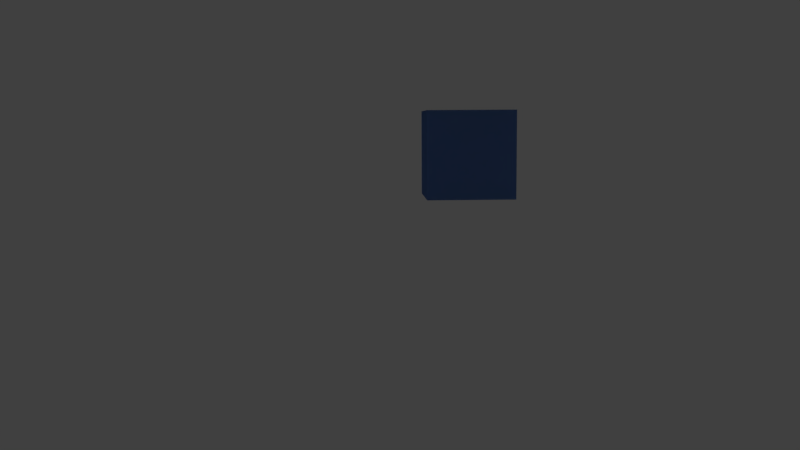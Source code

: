 # Source: animacionJuanManuel.blend  (saved by Blender 2.79.0; exported with 4.5.12 LTS)
import bpy
from mathutils import Matrix  # noqa: F401  (used for matrix-valued properties, if any)

bpy.ops.wm.read_factory_settings(use_empty=True)
scene = bpy.context.scene
scene.name = 'Scene'

# ---- collections
col_collection_1 = bpy.data.collections.new('Collection 1'); scene.collection.children.link(col_collection_1)

# ---- materials (node trees are filled in below, after node groups)
mat_material_003 = bpy.data.materials.new('Material.003')
mat_material_003.alpha_threshold = 0.0
mat_material_003.use_transparent_shadow = False
mat_material_003.diffuse_color = (0.8, 0.05327, 0.6927, 1.0)
mat_material_003.roughness = 0.5
mat_material_002 = bpy.data.materials.new('Material.002')
mat_material_002.alpha_threshold = 0.0
mat_material_002.use_transparent_shadow = False
mat_material_002.diffuse_color = (0.0, 0.0, 0.0, 1.0)
mat_material_002.roughness = 0.5
mat_material = bpy.data.materials.new('Material')
mat_material.alpha_threshold = 0.0
mat_material.use_transparent_shadow = False
mat_material.diffuse_color = (0.1981, 0.3763, 0.7991, 1.0)
mat_material.roughness = 0.5
mat_material.line_color = (0.0, 0.0, 0.0, 1.0)
mat_material_004 = bpy.data.materials.new('Material.004')
mat_material_004.alpha_threshold = 0.0
mat_material_004.use_transparent_shadow = False
mat_material_004.diffuse_color = (0.006271, 0.8, 0.0, 1.0)
mat_material_004.roughness = 0.5
mat_material_006 = bpy.data.materials.new('Material.006')
mat_material_006.alpha_threshold = 0.0
mat_material_006.use_transparent_shadow = False
mat_material_006.diffuse_color = (0.006271, 0.8, 0.0, 1.0)
mat_material_006.roughness = 0.5
mat_material_007 = bpy.data.materials.new('Material.007')
mat_material_007.alpha_threshold = 0.0
mat_material_007.use_transparent_shadow = False
mat_material_007.diffuse_color = (0.0, 0.0, 0.0, 1.0)
mat_material_007.roughness = 0.5
mat_material_008 = bpy.data.materials.new('Material.008')
mat_material_008.alpha_threshold = 0.0
mat_material_008.use_transparent_shadow = False
mat_material_008.diffuse_color = (0.1981, 0.3763, 0.7991, 1.0)
mat_material_008.roughness = 0.5
mat_material_008.line_color = (0.0, 0.0, 0.0, 1.0)

# ---- material node trees

# ---- world
world_world = bpy.data.worlds.new('World'); scene.world = world_world
world_world.color = (0.05088, 0.05088, 0.05088)
world_world.use_sun_shadow = False
world_world.sun_shadow_jitter_overblur = 0.0
world_world.cycles.sampling_method = 'MANUAL'

# ---- cameras
cam_camera = bpy.data.cameras.new('Camera')
cam_camera.clip_end = 100.0
cam_camera.lens = 35.0
cam_camera.sensor_width = 32.0
cam_camera.sensor_height = 18.0
cam_camera.ortho_scale = 7.314
cam_camera.dof.focus_distance = 0.0
cam_camera.dof.aperture_fstop = 128.0

# ---- lights
light_lamp = bpy.data.lights.new('Lamp', 'POINT')
light_lamp.transmission_factor = 0.0
light_lamp.cutoff_distance = 30.0
light_lamp.energy = 100.0
light_lamp.shadow_buffer_clip_start = 1.001
light_lamp.shadow_soft_size = 0.1
light_lamp.shadow_maximum_resolution = 0.006
light_lamp.use_absolute_resolution = True

# ---- meshes
me_cube_001 = bpy.data.meshes.new('Cube.001')
me_cube_001.from_pydata([(-1.0, -1.0, -1.0), (-1.0, -1.0, 1.0), (-1.0, 1.0, -1.0), (-1.0, 1.0, 1.0), (1.0, -1.0, -1.0), (1.0, -1.0, 1.0), (1.0, 1.0, -1.0), (1.0, 1.0, 1.0)], [], [(0, 1, 3, 2), (2, 3, 7, 6), (6, 7, 5, 4), (4, 5, 1, 0), (2, 6, 4, 0), (7, 3, 1, 5)])
me_cube_001.materials.append(mat_material_003)
me_cube_001.use_remesh_preserve_volume = False
me_cube_001.use_remesh_preserve_attributes = False
me_cube_001.use_mirror_vertex_groups = False
me_cube_001.update()
me_plane = bpy.data.meshes.new('Plane')
me_plane.from_pydata([(-1.0, -1.0, 0.0), (1.0, -1.0, 0.0), (-1.0, 1.0, 0.0), (1.0, 1.0, 0.0)], [], [(0, 1, 3, 2)])
me_plane.materials.append(mat_material_002)
me_plane.use_remesh_preserve_volume = False
me_plane.use_remesh_preserve_attributes = False
me_plane.use_mirror_vertex_groups = False
me_plane.update()
me_cube = bpy.data.meshes.new('Cube')
me_cube.from_pydata([(1.0, 1.0, -1.0), (1.0, -1.0, -1.0), (-1.0, -1.0, -1.0), (-1.0, 1.0, -1.0), (1.0, 1.0, 1.0), (1.0, -1.0, 1.0), (-1.0, -1.0, 1.0), (-1.0, 1.0, 1.0)], [], [(0, 1, 2, 3), (4, 7, 6, 5), (0, 4, 5, 1), (1, 5, 6, 2), (2, 6, 7, 3), (4, 0, 3, 7)])
me_cube.materials.append(mat_material)
me_cube.use_remesh_preserve_volume = False
me_cube.use_remesh_preserve_attributes = False
me_cube.use_mirror_vertex_groups = False
me_cube.update()
me_cube_002 = bpy.data.meshes.new('Cube.002')
me_cube_002.from_pydata([(-1.0, -1.0, -1.0), (-1.0, -1.0, 1.0), (-1.0, 1.0, -1.0), (-1.0, 1.0, 1.0), (1.0, -1.0, -1.0), (1.0, -1.0, 1.0), (1.0, 1.0, -1.0), (1.0, 1.0, 1.0)], [], [(0, 1, 3, 2), (2, 3, 7, 6), (6, 7, 5, 4), (4, 5, 1, 0), (2, 6, 4, 0), (7, 3, 1, 5)])
me_cube_002.materials.append(mat_material_004)
me_cube_002.use_remesh_preserve_volume = False
me_cube_002.use_remesh_preserve_attributes = False
me_cube_002.use_mirror_vertex_groups = False
me_cube_002.update()
me_cube_003 = bpy.data.meshes.new('Cube.003')
me_cube_003.from_pydata([(-1.0, -1.0, -1.0), (-1.0, -1.0, 1.0), (-1.0, 1.0, -1.0), (-1.0, 1.0, 1.0), (1.0, -1.0, -1.0), (1.0, -1.0, 1.0), (1.0, 1.0, -1.0), (1.0, 1.0, 1.0)], [], [(0, 1, 3, 2), (2, 3, 7, 6), (6, 7, 5, 4), (4, 5, 1, 0), (2, 6, 4, 0), (7, 3, 1, 5)])
me_cube_003.materials.append(mat_material_006)
me_cube_003.use_remesh_preserve_volume = False
me_cube_003.use_remesh_preserve_attributes = False
me_cube_003.use_mirror_vertex_groups = False
me_cube_003.update()
me_plane_001 = bpy.data.meshes.new('Plane.001')
me_plane_001.from_pydata([(-1.0, -1.0, 0.0), (1.0, -1.0, 0.0), (-1.0, 1.0, 0.0), (1.0, 1.0, 0.0)], [], [(0, 1, 3, 2)])
me_plane_001.materials.append(mat_material_007)
me_plane_001.use_remesh_preserve_volume = False
me_plane_001.use_remesh_preserve_attributes = False
me_plane_001.use_mirror_vertex_groups = False
me_plane_001.update()
me_cube_004 = bpy.data.meshes.new('Cube.004')
me_cube_004.from_pydata([(1.0, 1.0, -1.0), (1.0, -1.0, -1.0), (-1.0, -1.0, -1.0), (-1.0, 1.0, -1.0), (1.0, 1.0, 1.0), (1.0, -1.0, 1.0), (-1.0, -1.0, 1.0), (-1.0, 1.0, 1.0)], [], [(0, 1, 2, 3), (4, 7, 6, 5), (0, 4, 5, 1), (1, 5, 6, 2), (2, 6, 7, 3), (4, 0, 3, 7)])
me_cube_004.materials.append(mat_material_008)
me_cube_004.use_remesh_preserve_volume = False
me_cube_004.use_remesh_preserve_attributes = False
me_cube_004.use_mirror_vertex_groups = False
me_cube_004.update()

# ---- objects
ob_saut_s_mom = bpy.data.objects.new("Saut's Mom", me_cube_001)
ob_telon_abajo = bpy.data.objects.new('telon_abajo', me_plane)
ob_saut = bpy.data.objects.new('Saut', me_cube)
ob_lamp = bpy.data.objects.new('Lamp', light_lamp)
ob_camera = bpy.data.objects.new('Camera', cam_camera)
ob_saut_s_mom_001 = bpy.data.objects.new("Saut's Mom.001", me_cube_002)
ob_saut_s_mom_002 = bpy.data.objects.new("Saut's Mom.002", me_cube_003)
ob_telon_arriba = bpy.data.objects.new('telon_arriba', me_plane_001)
ob_saut_001 = bpy.data.objects.new('Saut.001', me_cube_004)

# ---- transforms, parenting, visibility, modifiers, constraints
ob_saut_s_mom.location = (0.7628, -8.683, 0.6222)
ob_saut_s_mom.rotation_euler = (0.0001616, -0.007655, 0.0008903)
ob_saut_s_mom.scale = (0.6919, 0.6919, 0.6919)
ob_saut_s_mom.lineart.crease_threshold = 0.0
ob_telon_abajo.location = (3.461, -1.135, -2.554)
ob_telon_abajo.rotation_euler = (-1.729, -0.05165, -0.009353)
ob_telon_abajo.scale = (1.101, 1.101, 1.101)
ob_telon_abajo.lineart.crease_threshold = 0.0
ob_saut.location = (3.855, 7.973, 0.4734)
ob_saut.rotation_euler = (0.0, 0.0, 0.05659)
ob_saut.scale = (0.5178, 0.5178, 0.5178)
ob_saut.lock_rotations_4d = False
ob_saut.empty_display_type = 'ARROWS'
ob_saut.lineart.crease_threshold = 0.0
ob_lamp.location = (4.076, -14.08, 5.904)
ob_lamp.rotation_euler = (0.6503, 0.05522, 1.866)
ob_lamp.lock_rotations_4d = False
ob_lamp.empty_display_type = 'ARROWS'
ob_lamp.color = (0.0, 0.0, 0.0, 0.0)
ob_lamp.lineart.crease_threshold = 0.0
ob_camera.location = (3.268, -2.659, 0.8441)
ob_camera.rotation_euler = (1.455, 0.006346, 0.02081)
ob_camera.lock_rotations_4d = False
ob_camera.empty_display_type = 'ARROWS'
ob_camera.color = (0.0, 0.0, 0.0, 0.0)
ob_camera.display_type = 'WIRE'
ob_camera.lineart.crease_threshold = 0.0
ob_saut_s_mom_001.location = (-0.237, -6.969, 0.6222)
ob_saut_s_mom_001.rotation_euler = (0.0001616, -0.007655, 0.0008903)
ob_saut_s_mom_001.scale = (0.6919, 0.6919, 0.6919)
ob_saut_s_mom_001.lineart.crease_threshold = 0.0
ob_saut_s_mom_002.location = (1.957, -6.969, 0.6222)
ob_saut_s_mom_002.rotation_euler = (0.0001616, -0.007655, 0.0008903)
ob_saut_s_mom_002.scale = (0.6919, 0.6919, 0.6919)
ob_saut_s_mom_002.lineart.crease_threshold = 0.0
ob_telon_arriba.location = (3.461, -1.135, -2.554)
ob_telon_arriba.rotation_euler = (-1.729, -0.05165, -0.009353)
ob_telon_arriba.scale = (1.101, 1.101, 1.101)
ob_telon_arriba.lineart.crease_threshold = 0.0
ob_saut_001.location = (3.855, 7.973, 0.4734)
ob_saut_001.rotation_euler = (0.0, 0.0, 0.05659)
ob_saut_001.scale = (0.5178, 0.5178, 0.5178)
ob_saut_001.lock_rotations_4d = False
ob_saut_001.empty_display_type = 'ARROWS'
ob_saut_001.lineart.crease_threshold = 0.0

# ---- collection membership
col_collection_1.objects.link(ob_saut_s_mom)
col_collection_1.objects.link(ob_telon_abajo)
col_collection_1.objects.link(ob_saut)
col_collection_1.objects.link(ob_lamp)
col_collection_1.objects.link(ob_camera)
col_collection_1.objects.link(ob_saut_s_mom_001)
col_collection_1.objects.link(ob_saut_s_mom_002)
col_collection_1.objects.link(ob_telon_arriba)
col_collection_1.objects.link(ob_saut_001)

# ---- scene / render settings (as saved in the file)
scene.camera = ob_camera
scene.frame_start = 1; scene.frame_end = 1840; scene.frame_set(91)
scene.render.engine = 'BLENDER_EEVEE_NEXT'
scene.render.resolution_percentage = 50
scene.render.dither_intensity = 0.0
scene.cycles.use_denoising = False
scene.cycles.samples = 128
scene.cycles.sampling_pattern = 'TABULATED_SOBOL'
scene.cycles.use_adaptive_sampling = False
scene.cycles.use_light_tree = False
scene.cycles.blur_glossy = 0.0
scene.cycles.sample_clamp_indirect = 0.0
scene.view_settings.view_transform = 'Standard'
bpy.context.view_layer.update()

